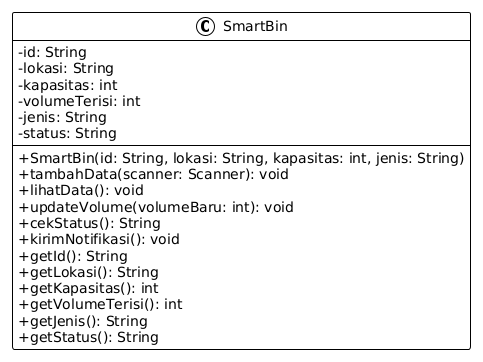

The diagram above was rendered by PlantUML. Its source (embedded in the PNG):
@startuml
!theme plain
skinparam class {
  BackgroundColor White
  BorderColor Black
  ArrowColor #00008B
}

' UNTUK UBAH KE SIMBOL +/-
skinparam classAttribute {
    iconSize 0
    iconPosition left
}
class SmartBin {
  - id: String
  - lokasi: String
  - kapasitas: int
  - volumeTerisi: int
  - jenis: String
  - status: String
  --
  + SmartBin(id: String, lokasi: String, kapasitas: int, jenis: String)
  + tambahData(scanner: Scanner): void
  + lihatData(): void
  + updateVolume(volumeBaru: int): void
  + cekStatus(): String
  + kirimNotifikasi(): void
  + getId(): String
  + getLokasi(): String
  + getKapasitas(): int
  + getVolumeTerisi(): int
  + getJenis(): String
  + getStatus(): String
}
@enduml